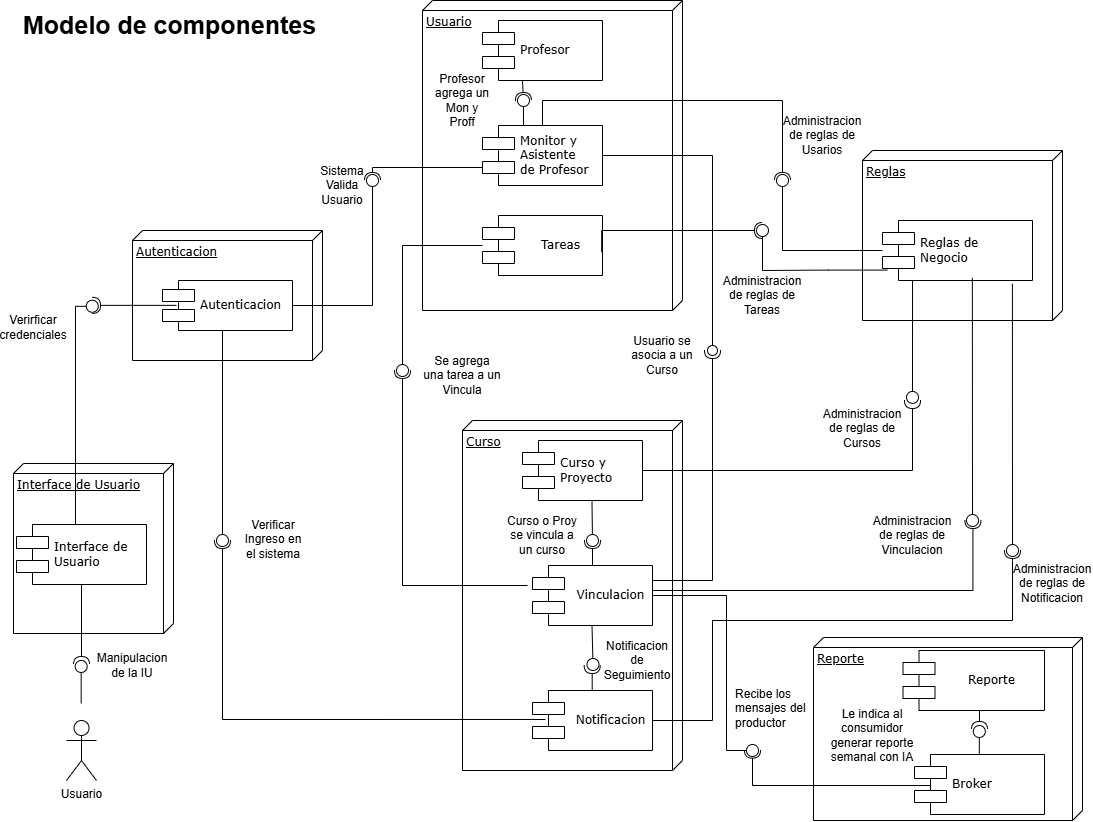

The diagram above was exported from draw.io. Its source (the exported page's mxGraphModel, read from the mxfile embedded in the PNG):
<mxGraphModel dx="1348" dy="738" grid="0" gridSize="10" guides="1" tooltips="1" connect="1" arrows="1" fold="1" page="1" pageScale="1" pageWidth="1100" pageHeight="850" background="none" math="0" shadow="0">
  <root>
    <mxCell id="0" />
    <mxCell id="1" parent="0" />
    <mxCell id="O5TziIY1TfEs3sy8KcyX-2" parent="1" style="verticalAlign=top;align=left;spacingTop=8;spacingLeft=2;spacingRight=12;shape=cube;size=10;direction=south;fontStyle=4;html=1;rounded=0;shadow=0;comic=0;labelBackgroundColor=none;strokeWidth=1;fontFamily=Verdana;fontSize=12" value="Interface de Usuario" vertex="1">
      <mxGeometry height="170" width="160" x="21" y="473" as="geometry" />
    </mxCell>
    <mxCell id="39150e848f15840c-1" parent="1" style="verticalAlign=top;align=left;spacingTop=8;spacingLeft=2;spacingRight=12;shape=cube;size=10;direction=south;fontStyle=4;html=1;rounded=0;shadow=0;comic=0;labelBackgroundColor=none;strokeWidth=1;fontFamily=Verdana;fontSize=12" value="Autenticacion" vertex="1">
      <mxGeometry height="130" width="190" x="140" y="240" as="geometry" />
    </mxCell>
    <mxCell id="39150e848f15840c-2" parent="1" style="verticalAlign=top;align=left;spacingTop=8;spacingLeft=2;spacingRight=12;shape=cube;size=10;direction=south;fontStyle=4;html=1;rounded=0;shadow=0;comic=0;labelBackgroundColor=none;strokeWidth=1;fontFamily=Verdana;fontSize=12" value="Usuario" vertex="1">
      <mxGeometry height="310" width="260" x="430" y="10" as="geometry" />
    </mxCell>
    <mxCell id="39150e848f15840c-3" parent="1" style="verticalAlign=top;align=left;spacingTop=8;spacingLeft=2;spacingRight=12;shape=cube;size=10;direction=south;fontStyle=4;html=1;rounded=0;shadow=0;comic=0;labelBackgroundColor=none;strokeWidth=1;fontFamily=Verdana;fontSize=12" value="Curso" vertex="1">
      <mxGeometry height="350" width="220" x="470" y="430" as="geometry" />
    </mxCell>
    <mxCell id="V7xDhjjYonrDeWDLjfdr-9" edge="1" parent="1" source="39150e848f15840c-5" style="edgeStyle=orthogonalEdgeStyle;rounded=0;orthogonalLoop=1;jettySize=auto;html=1;endArrow=halfCircle;endFill=0;exitX=0.107;exitY=0.497;exitDx=0;exitDy=0;exitPerimeter=0;">
      <mxGeometry relative="1" as="geometry">
        <mxPoint x="160" y="315" as="sourcePoint" />
        <mxPoint x="100" y="314.86" as="targetPoint" />
      </mxGeometry>
    </mxCell>
    <mxCell id="39150e848f15840c-5" parent="1" style="shape=component;align=left;spacingLeft=36;rounded=0;shadow=0;comic=0;labelBackgroundColor=none;strokeWidth=1;fontFamily=Verdana;fontSize=12;html=1;" value="Autenticacion" vertex="1">
      <mxGeometry height="50" width="130" x="170" y="290" as="geometry" />
    </mxCell>
    <mxCell id="V7xDhjjYonrDeWDLjfdr-13" edge="1" parent="1" source="39150e848f15840c-7" style="edgeStyle=orthogonalEdgeStyle;rounded=0;orthogonalLoop=1;jettySize=auto;html=1;endArrow=halfCircle;endFill=0;exitX=0;exitY=0.7;exitDx=0;exitDy=0;">
      <mxGeometry relative="1" as="geometry">
        <Array as="points">
          <mxPoint x="380" y="177" />
        </Array>
        <mxPoint x="535" y="100" as="sourcePoint" />
        <mxPoint x="380" y="190" as="targetPoint" />
      </mxGeometry>
    </mxCell>
    <mxCell id="V7xDhjjYonrDeWDLjfdr-15" edge="1" parent="1" style="edgeStyle=orthogonalEdgeStyle;rounded=0;orthogonalLoop=1;jettySize=auto;html=1;exitX=1;exitY=0.5;exitDx=0;exitDy=0;endArrow=oval;endFill=0;endSize=10;">
      <mxGeometry relative="1" as="geometry">
        <mxPoint x="610.0000000000002" y="165" as="sourcePoint" />
        <mxPoint x="720" y="360" as="targetPoint" />
      </mxGeometry>
    </mxCell>
    <mxCell id="39150e848f15840c-7" parent="1" style="shape=component;align=left;spacingLeft=36;rounded=0;shadow=0;comic=0;labelBackgroundColor=none;strokeWidth=1;fontFamily=Verdana;fontSize=12;html=1;" value="Monitor y&amp;nbsp;&lt;div&gt;Asistente&amp;nbsp;&lt;/div&gt;&lt;div&gt;de Profesor&lt;/div&gt;" vertex="1">
      <mxGeometry height="60" width="120" x="490" y="135" as="geometry" />
    </mxCell>
    <mxCell id="39150e848f15840c-10" parent="1" style="shape=component;align=left;spacingLeft=36;rounded=0;shadow=0;comic=0;labelBackgroundColor=none;strokeWidth=1;fontFamily=Verdana;fontSize=12;html=1;" value="Curso y&amp;nbsp;&lt;div&gt;Proyecto&amp;nbsp;&lt;/div&gt;" vertex="1">
      <mxGeometry height="60" width="120" x="530" y="450" as="geometry" />
    </mxCell>
    <mxCell id="V7xDhjjYonrDeWDLjfdr-27" edge="1" parent="1" source="V7xDhjjYonrDeWDLjfdr-2" style="edgeStyle=orthogonalEdgeStyle;rounded=0;orthogonalLoop=1;jettySize=auto;html=1;endSize=12;endArrow=oval;endFill=0;">
      <mxGeometry relative="1" as="geometry">
        <mxPoint x="410" y="380" as="targetPoint" />
      </mxGeometry>
    </mxCell>
    <mxCell id="V7xDhjjYonrDeWDLjfdr-2" parent="1" style="shape=component;align=center;spacingLeft=36;rounded=0;shadow=0;comic=0;labelBackgroundColor=none;strokeWidth=1;fontFamily=Verdana;fontSize=12;html=1;" value="Tareas" vertex="1">
      <mxGeometry height="60" width="120" x="490" y="225" as="geometry" />
    </mxCell>
    <mxCell id="V7xDhjjYonrDeWDLjfdr-16" edge="1" parent="1" style="edgeStyle=orthogonalEdgeStyle;rounded=0;orthogonalLoop=1;jettySize=auto;html=1;endArrow=halfCircle;endFill=0;">
      <mxGeometry relative="1" as="geometry">
        <Array as="points">
          <mxPoint x="720" y="590" />
        </Array>
        <mxPoint x="600" y="590" as="sourcePoint" />
        <mxPoint x="720" y="360" as="targetPoint" />
      </mxGeometry>
    </mxCell>
    <mxCell id="V7xDhjjYonrDeWDLjfdr-26" edge="1" parent="1" style="edgeStyle=orthogonalEdgeStyle;rounded=0;orthogonalLoop=1;jettySize=auto;html=1;endArrow=halfCircle;endFill=0;">
      <mxGeometry relative="1" as="geometry">
        <mxPoint x="535" y="595" as="sourcePoint" />
        <mxPoint x="410" y="380" as="targetPoint" />
      </mxGeometry>
    </mxCell>
    <mxCell id="V7xDhjjYonrDeWDLjfdr-37" edge="1" parent="1" source="V7xDhjjYonrDeWDLjfdr-3" style="edgeStyle=orthogonalEdgeStyle;rounded=0;orthogonalLoop=1;jettySize=auto;html=1;endArrow=oval;endFill=0;strokeWidth=1;endSize=12;">
      <mxGeometry relative="1" as="geometry">
        <Array as="points">
          <mxPoint x="734" y="605" />
          <mxPoint x="734" y="760" />
        </Array>
        <mxPoint x="760" y="760" as="targetPoint" />
      </mxGeometry>
    </mxCell>
    <mxCell id="V7xDhjjYonrDeWDLjfdr-3" parent="1" style="shape=component;align=center;spacingLeft=36;rounded=0;shadow=0;comic=0;labelBackgroundColor=none;strokeWidth=1;fontFamily=Verdana;fontSize=12;html=1;" value="Vinculacion" vertex="1">
      <mxGeometry height="60" width="120" x="540" y="575" as="geometry" />
    </mxCell>
    <mxCell id="V7xDhjjYonrDeWDLjfdr-34" edge="1" parent="1" source="V7xDhjjYonrDeWDLjfdr-4" style="edgeStyle=orthogonalEdgeStyle;rounded=0;orthogonalLoop=1;jettySize=auto;html=1;endArrow=halfCircle;endFill=0;exitX=0.108;exitY=0.483;exitDx=0;exitDy=0;exitPerimeter=0;">
      <mxGeometry relative="1" as="geometry">
        <mxPoint x="490.0000000000002" y="730.0303030303032" as="sourcePoint" />
        <mxPoint x="230" y="550" as="targetPoint" />
      </mxGeometry>
    </mxCell>
    <mxCell id="V7xDhjjYonrDeWDLjfdr-4" parent="1" style="shape=component;align=center;spacingLeft=36;rounded=0;shadow=0;comic=0;labelBackgroundColor=none;strokeWidth=1;fontFamily=Verdana;fontSize=12;html=1;" value="Notificacion" vertex="1">
      <mxGeometry height="60" width="120" x="540" y="700" as="geometry" />
    </mxCell>
    <mxCell id="V7xDhjjYonrDeWDLjfdr-5" parent="1" style="verticalAlign=top;align=left;spacingTop=8;spacingLeft=2;spacingRight=12;shape=cube;size=10;direction=south;fontStyle=4;html=1;rounded=0;shadow=0;comic=0;labelBackgroundColor=none;strokeWidth=1;fontFamily=Verdana;fontSize=12" value="Reporte" vertex="1">
      <mxGeometry height="183" width="269" x="821" y="647" as="geometry" />
    </mxCell>
    <mxCell id="V7xDhjjYonrDeWDLjfdr-38" edge="1" parent="1" source="V7xDhjjYonrDeWDLjfdr-6" style="edgeStyle=orthogonalEdgeStyle;rounded=0;orthogonalLoop=1;jettySize=auto;html=1;endArrow=halfCircle;endFill=0;exitX=0.136;exitY=0.517;exitDx=0;exitDy=0;exitPerimeter=0;">
      <mxGeometry relative="1" as="geometry">
        <mxPoint x="879.9999999999998" y="759.6400000000001" as="sourcePoint" />
        <mxPoint x="759.9999999999998" y="759.6400000000001" as="targetPoint" />
      </mxGeometry>
    </mxCell>
    <mxCell id="wfGcOtmakVUU6UqcP3rz-5" edge="1" parent="1" style="edgeStyle=orthogonalEdgeStyle;rounded=0;orthogonalLoop=1;jettySize=auto;html=1;endSize=12;endArrow=oval;endFill=0;">
      <mxGeometry relative="1" as="geometry">
        <Array as="points">
          <mxPoint x="986.8" y="761" />
          <mxPoint x="986.8" y="761" />
        </Array>
        <mxPoint x="986.8" y="770" as="sourcePoint" />
        <mxPoint x="986.8" y="741" as="targetPoint" />
      </mxGeometry>
    </mxCell>
    <mxCell id="V7xDhjjYonrDeWDLjfdr-6" parent="1" style="shape=component;align=left;spacingLeft=36;rounded=0;shadow=0;comic=0;labelBackgroundColor=none;strokeWidth=1;fontFamily=Verdana;fontSize=12;html=1;" value="Broker" vertex="1">
      <mxGeometry height="60" width="130" x="922" y="764" as="geometry" />
    </mxCell>
    <mxCell id="V7xDhjjYonrDeWDLjfdr-8" parent="1" style="shape=umlActor;html=1;verticalLabelPosition=bottom;verticalAlign=top;align=center;" value="Usuario" vertex="1">
      <mxGeometry height="60" width="30" x="74" y="730" as="geometry" />
    </mxCell>
    <mxCell id="V7xDhjjYonrDeWDLjfdr-10" edge="1" parent="1" source="O5TziIY1TfEs3sy8KcyX-3" style="edgeStyle=orthogonalEdgeStyle;rounded=0;orthogonalLoop=1;jettySize=auto;html=1;endArrow=oval;endFill=0;strokeWidth=1;endSize=12;exitX=0.5;exitY=0;exitDx=0;exitDy=0;">
      <mxGeometry relative="1" as="geometry">
        <Array as="points">
          <mxPoint x="83" y="537" />
          <mxPoint x="83" y="316" />
        </Array>
        <mxPoint x="83" y="643.0000000000001" as="sourcePoint" />
        <mxPoint x="99.75" y="315.76" as="targetPoint" />
      </mxGeometry>
    </mxCell>
    <mxCell id="V7xDhjjYonrDeWDLjfdr-11" parent="1" style="text;html=1;whiteSpace=wrap;strokeColor=none;fillColor=none;align=center;verticalAlign=middle;rounded=0;" value="Verirficar credenciales" vertex="1">
      <mxGeometry height="30" width="60" x="11" y="322" as="geometry" />
    </mxCell>
    <mxCell id="V7xDhjjYonrDeWDLjfdr-12" edge="1" parent="1" source="39150e848f15840c-5" style="endArrow=oval;html=1;rounded=0;exitX=1;exitY=0.5;exitDx=0;exitDy=0;edgeStyle=orthogonalEdgeStyle;endFill=0;endSize=12;" value="">
      <mxGeometry height="50" relative="1" width="50" as="geometry">
        <mxPoint x="410" y="350" as="sourcePoint" />
        <mxPoint x="380" y="190" as="targetPoint" />
      </mxGeometry>
    </mxCell>
    <mxCell id="V7xDhjjYonrDeWDLjfdr-14" parent="1" style="text;html=1;whiteSpace=wrap;strokeColor=none;fillColor=none;align=center;verticalAlign=middle;rounded=0;" value="Sistema Valida Usuario" vertex="1">
      <mxGeometry height="30" width="60" x="320" y="180" as="geometry" />
    </mxCell>
    <mxCell id="V7xDhjjYonrDeWDLjfdr-17" parent="1" style="text;html=1;whiteSpace=wrap;strokeColor=none;fillColor=none;align=center;verticalAlign=middle;rounded=0;" value="Usuario se asocia a un Curso" vertex="1">
      <mxGeometry height="50" width="80" x="630" y="340" as="geometry" />
    </mxCell>
    <mxCell id="V7xDhjjYonrDeWDLjfdr-22" edge="1" parent="1" source="39150e848f15840c-10" style="endArrow=oval;html=1;rounded=0;exitX=0.579;exitY=1.015;exitDx=0;exitDy=0;exitPerimeter=0;endFill=0;endSize=12;" value="">
      <mxGeometry height="50" relative="1" width="50" as="geometry">
        <mxPoint x="670" y="600" as="sourcePoint" />
        <mxPoint x="600" y="550" as="targetPoint" />
      </mxGeometry>
    </mxCell>
    <mxCell id="V7xDhjjYonrDeWDLjfdr-24" edge="1" parent="1" source="V7xDhjjYonrDeWDLjfdr-3" style="endArrow=halfCircle;html=1;rounded=0;exitX=0.5;exitY=0;exitDx=0;exitDy=0;endFill=0;" value="">
      <mxGeometry height="50" relative="1" width="50" as="geometry">
        <mxPoint x="640" y="575" as="sourcePoint" />
        <mxPoint x="600" y="550" as="targetPoint" />
      </mxGeometry>
    </mxCell>
    <mxCell id="V7xDhjjYonrDeWDLjfdr-25" parent="1" style="text;html=1;whiteSpace=wrap;strokeColor=none;fillColor=none;align=center;verticalAlign=middle;rounded=0;" value="Curso o Proy se vincula a un curso" vertex="1">
      <mxGeometry height="50" width="80" x="510" y="520" as="geometry" />
    </mxCell>
    <mxCell id="V7xDhjjYonrDeWDLjfdr-28" parent="1" style="text;html=1;whiteSpace=wrap;strokeColor=none;fillColor=none;align=center;verticalAlign=middle;rounded=0;" value="Se agrega una tarea a un Vincula" vertex="1">
      <mxGeometry height="50" width="80" x="430" y="360" as="geometry" />
    </mxCell>
    <mxCell id="V7xDhjjYonrDeWDLjfdr-30" edge="1" parent="1" style="endArrow=halfCircle;html=1;rounded=0;exitX=0.5;exitY=0;exitDx=0;exitDy=0;endFill=0;" value="">
      <mxGeometry height="50" relative="1" width="50" as="geometry">
        <mxPoint x="599.7" y="700" as="sourcePoint" />
        <mxPoint x="599.7" y="675" as="targetPoint" />
      </mxGeometry>
    </mxCell>
    <mxCell id="V7xDhjjYonrDeWDLjfdr-31" edge="1" parent="1" style="endArrow=oval;html=1;rounded=0;exitX=0.579;exitY=1.015;exitDx=0;exitDy=0;exitPerimeter=0;endFill=0;endSize=12;" value="">
      <mxGeometry height="50" relative="1" width="50" as="geometry">
        <mxPoint x="599.5" y="635" as="sourcePoint" />
        <mxPoint x="600.5" y="674" as="targetPoint" />
      </mxGeometry>
    </mxCell>
    <mxCell id="V7xDhjjYonrDeWDLjfdr-32" parent="1" style="text;html=1;whiteSpace=wrap;strokeColor=none;fillColor=none;align=center;verticalAlign=middle;rounded=0;" value="Notificacion de Seguimiento" vertex="1">
      <mxGeometry height="40" width="50" x="620" y="650" as="geometry" />
    </mxCell>
    <mxCell id="V7xDhjjYonrDeWDLjfdr-35" edge="1" parent="1" style="endArrow=oval;html=1;rounded=0;exitX=0.5;exitY=1;exitDx=0;exitDy=0;endFill=0;endSize=12;" value="">
      <mxGeometry height="50" relative="1" width="50" as="geometry">
        <mxPoint x="230" y="340" as="sourcePoint" />
        <mxPoint x="230" y="550" as="targetPoint" />
      </mxGeometry>
    </mxCell>
    <mxCell id="V7xDhjjYonrDeWDLjfdr-36" parent="1" style="text;html=1;whiteSpace=wrap;strokeColor=none;fillColor=none;align=center;verticalAlign=middle;rounded=0;" value="Verificar Ingreso en el sistema" vertex="1">
      <mxGeometry height="30" width="60" x="251" y="534" as="geometry" />
    </mxCell>
    <mxCell id="V7xDhjjYonrDeWDLjfdr-39" parent="1" style="text;html=1;whiteSpace=wrap;strokeColor=none;fillColor=none;align=left;verticalAlign=middle;rounded=0;" value="&lt;div style=&quot;&quot;&gt;&lt;span style=&quot;background-color: transparent; color: light-dark(rgb(0, 0, 0), rgb(255, 255, 255));&quot;&gt;Recibe los mensajes del productor&amp;nbsp;&lt;/span&gt;&lt;span style=&quot;background-color: transparent; color: light-dark(rgb(0, 0, 0), rgb(255, 255, 255)); white-space: pre;&quot;&gt;&#09;&lt;/span&gt;&lt;/div&gt;" vertex="1">
      <mxGeometry height="50" width="80" x="741" y="700" as="geometry" />
    </mxCell>
    <mxCell id="V7xDhjjYonrDeWDLjfdr-45" parent="1" style="verticalAlign=top;align=left;spacingTop=8;spacingLeft=2;spacingRight=12;shape=cube;size=10;direction=south;fontStyle=4;html=1;rounded=0;shadow=0;comic=0;labelBackgroundColor=none;strokeWidth=1;fontFamily=Verdana;fontSize=12" value="Reglas" vertex="1">
      <mxGeometry height="170" width="200" x="870" y="160" as="geometry" />
    </mxCell>
    <mxCell id="V7xDhjjYonrDeWDLjfdr-49" edge="1" parent="1" source="V7xDhjjYonrDeWDLjfdr-46" style="edgeStyle=orthogonalEdgeStyle;rounded=0;orthogonalLoop=1;jettySize=auto;html=1;endArrow=oval;endFill=0;endSize=12;">
      <mxGeometry relative="1" as="geometry">
        <mxPoint x="790" y="190" as="targetPoint" />
      </mxGeometry>
    </mxCell>
    <mxCell id="V7xDhjjYonrDeWDLjfdr-46" parent="1" style="shape=component;align=left;spacingLeft=36;rounded=0;shadow=0;comic=0;labelBackgroundColor=none;strokeWidth=1;fontFamily=Verdana;fontSize=12;html=1;" value="Reglas de&amp;nbsp;&lt;div&gt;Negocio&lt;/div&gt;" vertex="1">
      <mxGeometry height="60" width="150" x="890" y="230" as="geometry" />
    </mxCell>
    <mxCell id="V7xDhjjYonrDeWDLjfdr-48" edge="1" parent="1" source="39150e848f15840c-7" style="endArrow=halfCircle;html=1;rounded=0;edgeStyle=orthogonalEdgeStyle;endFill=0;" value="">
      <mxGeometry height="50" relative="1" width="50" as="geometry">
        <Array as="points">
          <mxPoint x="790" y="110" />
        </Array>
        <mxPoint x="620" y="70" as="sourcePoint" />
        <mxPoint x="790" y="190" as="targetPoint" />
      </mxGeometry>
    </mxCell>
    <mxCell id="V7xDhjjYonrDeWDLjfdr-50" edge="1" parent="1" source="V7xDhjjYonrDeWDLjfdr-2" style="endArrow=halfCircle;html=1;rounded=0;edgeStyle=orthogonalEdgeStyle;endFill=0;exitX=0.993;exitY=0.612;exitDx=0;exitDy=0;exitPerimeter=0;" value="">
      <mxGeometry height="50" relative="1" width="50" as="geometry">
        <Array as="points">
          <mxPoint x="609" y="240" />
        </Array>
        <mxPoint x="615" y="130" as="sourcePoint" />
        <mxPoint x="770" y="240" as="targetPoint" />
      </mxGeometry>
    </mxCell>
    <mxCell id="V7xDhjjYonrDeWDLjfdr-51" edge="1" parent="1" source="V7xDhjjYonrDeWDLjfdr-46" style="edgeStyle=orthogonalEdgeStyle;rounded=0;orthogonalLoop=1;jettySize=auto;html=1;endArrow=oval;endFill=0;endSize=12;exitX=0.032;exitY=0.826;exitDx=0;exitDy=0;exitPerimeter=0;">
      <mxGeometry relative="1" as="geometry">
        <Array as="points">
          <mxPoint x="836" y="280" />
          <mxPoint x="770" y="280" />
        </Array>
        <mxPoint x="880" y="280" as="sourcePoint" />
        <mxPoint x="770" y="240" as="targetPoint" />
      </mxGeometry>
    </mxCell>
    <mxCell id="V7xDhjjYonrDeWDLjfdr-52" edge="1" parent="1" style="endArrow=halfCircle;html=1;rounded=0;endFill=0;edgeStyle=orthogonalEdgeStyle;" value="">
      <mxGeometry height="50" relative="1" width="50" as="geometry">
        <mxPoint x="650" y="480" as="sourcePoint" />
        <mxPoint x="920" y="410" as="targetPoint" />
      </mxGeometry>
    </mxCell>
    <mxCell id="V7xDhjjYonrDeWDLjfdr-53" edge="1" parent="1" style="endArrow=oval;html=1;rounded=0;exitX=0.554;exitY=1.052;exitDx=0;exitDy=0;exitPerimeter=0;endFill=0;strokeWidth=1;endSize=12;" value="">
      <mxGeometry height="50" relative="1" width="50" as="geometry">
        <mxPoint x="920.02" y="290" as="sourcePoint" />
        <mxPoint x="920" y="406.88" as="targetPoint" />
      </mxGeometry>
    </mxCell>
    <mxCell id="V7xDhjjYonrDeWDLjfdr-54" edge="1" parent="1" style="endArrow=halfCircle;html=1;rounded=0;endFill=0;edgeStyle=orthogonalEdgeStyle;" value="">
      <mxGeometry height="50" relative="1" width="50" as="geometry">
        <mxPoint x="660" y="600" as="sourcePoint" />
        <mxPoint x="980.42" y="530" as="targetPoint" />
      </mxGeometry>
    </mxCell>
    <mxCell id="V7xDhjjYonrDeWDLjfdr-55" edge="1" parent="1" source="V7xDhjjYonrDeWDLjfdr-46" style="endArrow=oval;html=1;rounded=0;exitX=0.599;exitY=0.957;exitDx=0;exitDy=0;exitPerimeter=0;endFill=0;strokeWidth=1;endSize=12;" value="">
      <mxGeometry height="50" relative="1" width="50" as="geometry">
        <mxPoint x="980.02" y="296.56" as="sourcePoint" />
        <mxPoint x="980" y="530" as="targetPoint" />
      </mxGeometry>
    </mxCell>
    <mxCell id="V7xDhjjYonrDeWDLjfdr-56" edge="1" parent="1" source="V7xDhjjYonrDeWDLjfdr-4" style="endArrow=halfCircle;html=1;rounded=0;exitX=1;exitY=0.5;exitDx=0;exitDy=0;edgeStyle=orthogonalEdgeStyle;endFill=0;" value="">
      <mxGeometry height="50" relative="1" width="50" as="geometry">
        <Array as="points">
          <mxPoint x="720" y="730" />
          <mxPoint x="720" y="630" />
          <mxPoint x="1020" y="630" />
          <mxPoint x="1020" y="570" />
        </Array>
        <mxPoint x="1070" y="610" as="sourcePoint" />
        <mxPoint x="1020" y="560" as="targetPoint" />
      </mxGeometry>
    </mxCell>
    <mxCell id="V7xDhjjYonrDeWDLjfdr-57" edge="1" parent="1" source="V7xDhjjYonrDeWDLjfdr-46" style="endArrow=oval;html=1;rounded=0;exitX=0.866;exitY=1.052;exitDx=0;exitDy=0;exitPerimeter=0;endFill=0;strokeWidth=1;endSize=12;" value="">
      <mxGeometry height="50" relative="1" width="50" as="geometry">
        <mxPoint x="1020.02" y="316.56" as="sourcePoint" />
        <mxPoint x="1020" y="560" as="targetPoint" />
      </mxGeometry>
    </mxCell>
    <mxCell id="V7xDhjjYonrDeWDLjfdr-58" parent="1" style="text;html=1;whiteSpace=wrap;strokeColor=none;fillColor=none;align=center;verticalAlign=middle;rounded=0;" value="Administracion de reglas de Usarios" vertex="1">
      <mxGeometry height="50" width="80" x="790" y="120" as="geometry" />
    </mxCell>
    <mxCell id="V7xDhjjYonrDeWDLjfdr-59" parent="1" style="text;html=1;whiteSpace=wrap;strokeColor=none;fillColor=none;align=center;verticalAlign=middle;rounded=0;" value="Administracion de reglas de Tareas" vertex="1">
      <mxGeometry height="55" width="80" x="730" y="277.5" as="geometry" />
    </mxCell>
    <mxCell id="V7xDhjjYonrDeWDLjfdr-62" parent="1" style="text;html=1;whiteSpace=wrap;strokeColor=none;fillColor=none;align=center;verticalAlign=middle;rounded=0;" value="Administracion de reglas de Cursos" vertex="1">
      <mxGeometry height="55" width="80" x="830" y="410" as="geometry" />
    </mxCell>
    <mxCell id="V7xDhjjYonrDeWDLjfdr-63" parent="1" style="text;html=1;whiteSpace=wrap;strokeColor=none;fillColor=none;align=center;verticalAlign=middle;rounded=0;" value="Administracion de reglas de Vinculacion" vertex="1">
      <mxGeometry height="55" width="80" x="880" y="517.5" as="geometry" />
    </mxCell>
    <mxCell id="V7xDhjjYonrDeWDLjfdr-64" parent="1" style="text;html=1;whiteSpace=wrap;strokeColor=none;fillColor=none;align=center;verticalAlign=middle;rounded=0;" value="Administracion de reglas de Notificacion" vertex="1">
      <mxGeometry height="65" width="60" x="1030" y="560" as="geometry" />
    </mxCell>
    <mxCell id="V7xDhjjYonrDeWDLjfdr-65" parent="1" style="shape=component;align=left;spacingLeft=36;rounded=0;shadow=0;comic=0;labelBackgroundColor=none;strokeWidth=1;fontFamily=Verdana;fontSize=12;html=1;" value="Profesor" vertex="1">
      <mxGeometry height="60" width="120" x="490" y="30" as="geometry" />
    </mxCell>
    <mxCell id="V7xDhjjYonrDeWDLjfdr-66" edge="1" parent="1" style="endArrow=halfCircle;html=1;rounded=0;endFill=0;endSize=6;" value="">
      <mxGeometry height="50" relative="1" width="50" as="geometry">
        <mxPoint x="530" y="90" as="sourcePoint" />
        <mxPoint x="531" y="110" as="targetPoint" />
      </mxGeometry>
    </mxCell>
    <mxCell id="V7xDhjjYonrDeWDLjfdr-67" edge="1" parent="1" style="endArrow=oval;html=1;rounded=0;exitX=0.5;exitY=0;exitDx=0;exitDy=0;endFill=0;endSize=12;" value="">
      <mxGeometry height="50" relative="1" width="50" as="geometry">
        <mxPoint x="531" y="135" as="sourcePoint" />
        <mxPoint x="531" y="110" as="targetPoint" />
      </mxGeometry>
    </mxCell>
    <mxCell id="V7xDhjjYonrDeWDLjfdr-68" parent="1" style="text;html=1;whiteSpace=wrap;strokeColor=none;fillColor=none;align=center;verticalAlign=middle;rounded=0;" value="Profesor agrega un Mon y Proff" vertex="1">
      <mxGeometry height="60" width="60" x="440" y="80" as="geometry" />
    </mxCell>
    <mxCell id="O5TziIY1TfEs3sy8KcyX-3" parent="1" style="shape=component;align=left;spacingLeft=36;rounded=0;shadow=0;comic=0;labelBackgroundColor=none;strokeWidth=1;fontFamily=Verdana;fontSize=12;html=1;" value="Interface de&amp;nbsp;&lt;div&gt;Usuario&lt;/div&gt;" vertex="1">
      <mxGeometry height="60" width="130" x="24" y="534" as="geometry" />
    </mxCell>
    <mxCell id="O5TziIY1TfEs3sy8KcyX-6" edge="1" parent="1" style="endArrow=oval;html=1;rounded=0;endFill=0;endSize=12;" value="">
      <mxGeometry height="50" relative="1" width="50" as="geometry">
        <mxPoint x="88.67" y="713" as="sourcePoint" />
        <mxPoint x="88.67" y="676" as="targetPoint" />
      </mxGeometry>
    </mxCell>
    <mxCell id="O5TziIY1TfEs3sy8KcyX-7" edge="1" parent="1" source="O5TziIY1TfEs3sy8KcyX-3" style="endArrow=halfCircle;html=1;rounded=0;exitX=0.5;exitY=1;exitDx=0;exitDy=0;endFill=0;" value="">
      <mxGeometry height="50" relative="1" width="50" as="geometry">
        <mxPoint x="164" y="781" as="sourcePoint" />
        <mxPoint x="89" y="674" as="targetPoint" />
      </mxGeometry>
    </mxCell>
    <mxCell id="O5TziIY1TfEs3sy8KcyX-8" parent="1" style="text;html=1;whiteSpace=wrap;strokeColor=none;fillColor=none;align=center;verticalAlign=middle;rounded=0;" value="Manipulacion de la IU" vertex="1">
      <mxGeometry height="30" width="60" x="110" y="660" as="geometry" />
    </mxCell>
    <mxCell id="wfGcOtmakVUU6UqcP3rz-4" edge="1" parent="1" source="wfGcOtmakVUU6UqcP3rz-1" style="edgeStyle=orthogonalEdgeStyle;rounded=0;orthogonalLoop=1;jettySize=auto;html=1;exitX=0.573;exitY=0.968;exitDx=0;exitDy=0;exitPerimeter=0;endArrow=halfCircle;endFill=0;strokeWidth=1;">
      <mxGeometry relative="1" as="geometry">
        <mxPoint x="954.72" y="724" as="sourcePoint" />
        <mxPoint x="987" y="739" as="targetPoint" />
      </mxGeometry>
    </mxCell>
    <mxCell id="wfGcOtmakVUU6UqcP3rz-1" parent="1" style="shape=component;align=center;spacingLeft=36;rounded=0;shadow=0;comic=0;labelBackgroundColor=none;strokeWidth=1;fontFamily=Verdana;fontSize=12;html=1;" value="Reporte" vertex="1">
      <mxGeometry height="60" width="141.5" x="910.5" y="660" as="geometry" />
    </mxCell>
    <mxCell id="wfGcOtmakVUU6UqcP3rz-6" parent="1" style="text;html=1;whiteSpace=wrap;strokeColor=none;fillColor=none;align=center;verticalAlign=middle;rounded=0;" value="Le indica al consumidor generar reporte semanal con IA" vertex="1">
      <mxGeometry height="50" width="108" x="826" y="720" as="geometry" />
    </mxCell>
    <mxCell id="wfGcOtmakVUU6UqcP3rz-7" parent="1" style="text;html=1;whiteSpace=wrap;strokeColor=none;fillColor=none;align=center;verticalAlign=middle;rounded=0;" value="&lt;b&gt;&lt;font style=&quot;font-size: 25px;&quot;&gt;Modelo de componentes&lt;/font&gt;&lt;/b&gt;" vertex="1">
      <mxGeometry height="30" width="313" x="21" y="19" as="geometry" />
    </mxCell>
  </root>
</mxGraphModel>